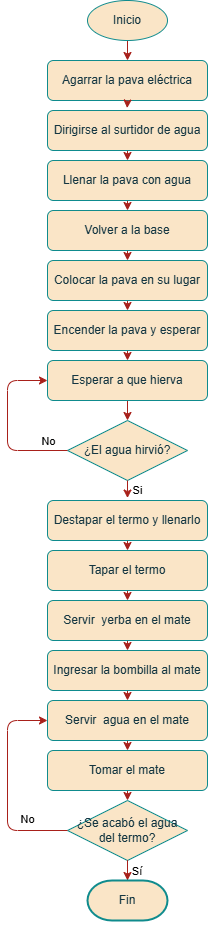

The diagram above was exported from draw.io. Its source (the exported page's mxGraphModel, read from the mxfile embedded in the PNG):
<mxGraphModel dx="1199" dy="666" grid="1" gridSize="10" guides="1" tooltips="1" connect="1" arrows="1" fold="1" page="1" pageScale="1" pageWidth="827" pageHeight="1169" math="0" shadow="0">
  <root>
    <mxCell id="0" />
    <mxCell id="1" parent="0" />
    <mxCell id="XfZ3uJV0LG83QE4XwJ6H-21" style="edgeStyle=orthogonalEdgeStyle;rounded=0;orthogonalLoop=1;jettySize=auto;html=1;exitX=0.5;exitY=1;exitDx=0;exitDy=0;entryX=0.5;entryY=0;entryDx=0;entryDy=0;labelBackgroundColor=none;fontColor=default;strokeColor=#A8201A;" edge="1" parent="1" source="XfZ3uJV0LG83QE4XwJ6H-1" target="XfZ3uJV0LG83QE4XwJ6H-2">
      <mxGeometry relative="1" as="geometry" />
    </mxCell>
    <mxCell id="XfZ3uJV0LG83QE4XwJ6H-1" value="Inicio" style="ellipse;whiteSpace=wrap;html=1;labelBackgroundColor=none;fillColor=#FAE5C7;strokeColor=#0F8B8D;fontColor=#143642;" vertex="1" parent="1">
      <mxGeometry x="240" y="20" width="80" height="40" as="geometry" />
    </mxCell>
    <mxCell id="XfZ3uJV0LG83QE4XwJ6H-2" value="Agarrar la pava eléctrica" style="rounded=1;whiteSpace=wrap;html=1;labelBackgroundColor=none;fillColor=#FAE5C7;strokeColor=#0F8B8D;fontColor=#143642;" vertex="1" parent="1">
      <mxGeometry x="200" y="80" width="160" height="40" as="geometry" />
    </mxCell>
    <mxCell id="XfZ3uJV0LG83QE4XwJ6H-49" style="edgeStyle=orthogonalEdgeStyle;rounded=0;orthogonalLoop=1;jettySize=auto;html=1;exitX=0.5;exitY=1;exitDx=0;exitDy=0;entryX=0.5;entryY=0;entryDx=0;entryDy=0;labelBackgroundColor=none;fontColor=default;strokeColor=#A8201A;" edge="1" parent="1" source="XfZ3uJV0LG83QE4XwJ6H-3" target="XfZ3uJV0LG83QE4XwJ6H-4">
      <mxGeometry relative="1" as="geometry" />
    </mxCell>
    <mxCell id="XfZ3uJV0LG83QE4XwJ6H-3" value="Dirigirse al surtidor de agua" style="rounded=1;whiteSpace=wrap;html=1;labelBackgroundColor=none;fillColor=#FAE5C7;strokeColor=#0F8B8D;fontColor=#143642;" vertex="1" parent="1">
      <mxGeometry x="200" y="130" width="160" height="40" as="geometry" />
    </mxCell>
    <mxCell id="XfZ3uJV0LG83QE4XwJ6H-51" style="edgeStyle=orthogonalEdgeStyle;rounded=0;orthogonalLoop=1;jettySize=auto;html=1;exitX=0.5;exitY=1;exitDx=0;exitDy=0;entryX=0.5;entryY=0;entryDx=0;entryDy=0;labelBackgroundColor=none;fontColor=default;strokeColor=#A8201A;" edge="1" parent="1" source="XfZ3uJV0LG83QE4XwJ6H-4" target="XfZ3uJV0LG83QE4XwJ6H-5">
      <mxGeometry relative="1" as="geometry" />
    </mxCell>
    <mxCell id="XfZ3uJV0LG83QE4XwJ6H-4" value="Llenar la pava con agua" style="rounded=1;whiteSpace=wrap;html=1;labelBackgroundColor=none;fillColor=#FAE5C7;strokeColor=#0F8B8D;fontColor=#143642;" vertex="1" parent="1">
      <mxGeometry x="200" y="180" width="160" height="40" as="geometry" />
    </mxCell>
    <mxCell id="XfZ3uJV0LG83QE4XwJ6H-53" style="edgeStyle=orthogonalEdgeStyle;rounded=0;orthogonalLoop=1;jettySize=auto;html=1;exitX=0.5;exitY=1;exitDx=0;exitDy=0;entryX=0.5;entryY=0;entryDx=0;entryDy=0;labelBackgroundColor=none;fontColor=default;strokeColor=#A8201A;" edge="1" parent="1" source="XfZ3uJV0LG83QE4XwJ6H-5" target="XfZ3uJV0LG83QE4XwJ6H-6">
      <mxGeometry relative="1" as="geometry" />
    </mxCell>
    <mxCell id="XfZ3uJV0LG83QE4XwJ6H-5" value="Volver a la base" style="rounded=1;whiteSpace=wrap;html=1;labelBackgroundColor=none;fillColor=#FAE5C7;strokeColor=#0F8B8D;fontColor=#143642;" vertex="1" parent="1">
      <mxGeometry x="200" y="230" width="160" height="40" as="geometry" />
    </mxCell>
    <mxCell id="XfZ3uJV0LG83QE4XwJ6H-54" style="edgeStyle=orthogonalEdgeStyle;rounded=0;orthogonalLoop=1;jettySize=auto;html=1;exitX=0.5;exitY=1;exitDx=0;exitDy=0;entryX=0.5;entryY=0;entryDx=0;entryDy=0;labelBackgroundColor=none;fontColor=default;strokeColor=#A8201A;" edge="1" parent="1" source="XfZ3uJV0LG83QE4XwJ6H-6" target="XfZ3uJV0LG83QE4XwJ6H-7">
      <mxGeometry relative="1" as="geometry" />
    </mxCell>
    <mxCell id="XfZ3uJV0LG83QE4XwJ6H-6" value="Colocar la pava en su lugar" style="rounded=1;whiteSpace=wrap;html=1;labelBackgroundColor=none;fillColor=#FAE5C7;strokeColor=#0F8B8D;fontColor=#143642;" vertex="1" parent="1">
      <mxGeometry x="200" y="280" width="160" height="40" as="geometry" />
    </mxCell>
    <mxCell id="XfZ3uJV0LG83QE4XwJ6H-55" style="edgeStyle=orthogonalEdgeStyle;rounded=0;orthogonalLoop=1;jettySize=auto;html=1;exitX=0.5;exitY=1;exitDx=0;exitDy=0;entryX=0.5;entryY=0;entryDx=0;entryDy=0;labelBackgroundColor=none;fontColor=default;strokeColor=#A8201A;" edge="1" parent="1" source="XfZ3uJV0LG83QE4XwJ6H-7" target="XfZ3uJV0LG83QE4XwJ6H-27">
      <mxGeometry relative="1" as="geometry" />
    </mxCell>
    <mxCell id="XfZ3uJV0LG83QE4XwJ6H-7" value="Encender la pava y esperar" style="rounded=1;whiteSpace=wrap;html=1;labelBackgroundColor=none;fillColor=#FAE5C7;strokeColor=#0F8B8D;fontColor=#143642;" vertex="1" parent="1">
      <mxGeometry x="200" y="330" width="160" height="40" as="geometry" />
    </mxCell>
    <mxCell id="XfZ3uJV0LG83QE4XwJ6H-8" value="¿El agua hirvió?" style="rhombus;whiteSpace=wrap;html=1;labelBackgroundColor=none;fillColor=#FAE5C7;strokeColor=#0F8B8D;fontColor=#143642;" vertex="1" parent="1">
      <mxGeometry x="220" y="440" width="120" height="60" as="geometry" />
    </mxCell>
    <mxCell id="XfZ3uJV0LG83QE4XwJ6H-9" value="No" style="edgeStyle=elbowEdgeStyle;rounded=1;exitX=0;exitY=0.5;exitDx=0;exitDy=0;entryX=0;entryY=0.5;entryDx=0;entryDy=0;labelBackgroundColor=none;fontColor=default;strokeColor=#A8201A;" edge="1" parent="1" source="XfZ3uJV0LG83QE4XwJ6H-8" target="XfZ3uJV0LG83QE4XwJ6H-27">
      <mxGeometry x="-0.7895" y="-10" relative="1" as="geometry">
        <mxPoint x="200" y="445" as="sourcePoint" />
        <mxPoint x="80" y="410" as="targetPoint" />
        <Array as="points">
          <mxPoint x="160" y="450" />
        </Array>
        <mxPoint as="offset" />
      </mxGeometry>
    </mxCell>
    <mxCell id="XfZ3uJV0LG83QE4XwJ6H-57" style="edgeStyle=orthogonalEdgeStyle;rounded=0;orthogonalLoop=1;jettySize=auto;html=1;exitX=0.5;exitY=1;exitDx=0;exitDy=0;entryX=0.5;entryY=0;entryDx=0;entryDy=0;labelBackgroundColor=none;fontColor=default;strokeColor=#A8201A;" edge="1" parent="1" source="XfZ3uJV0LG83QE4XwJ6H-11" target="XfZ3uJV0LG83QE4XwJ6H-12">
      <mxGeometry relative="1" as="geometry" />
    </mxCell>
    <mxCell id="XfZ3uJV0LG83QE4XwJ6H-11" value="Destapar el termo y llenarlo" style="rounded=1;whiteSpace=wrap;html=1;labelBackgroundColor=none;fillColor=#FAE5C7;strokeColor=#0F8B8D;fontColor=#143642;" vertex="1" parent="1">
      <mxGeometry x="200" y="520" width="160" height="40" as="geometry" />
    </mxCell>
    <mxCell id="XfZ3uJV0LG83QE4XwJ6H-58" style="edgeStyle=orthogonalEdgeStyle;rounded=0;orthogonalLoop=1;jettySize=auto;html=1;exitX=0.5;exitY=1;exitDx=0;exitDy=0;entryX=0.5;entryY=0;entryDx=0;entryDy=0;labelBackgroundColor=none;fontColor=default;strokeColor=#A8201A;" edge="1" parent="1" source="XfZ3uJV0LG83QE4XwJ6H-12" target="XfZ3uJV0LG83QE4XwJ6H-13">
      <mxGeometry relative="1" as="geometry" />
    </mxCell>
    <mxCell id="XfZ3uJV0LG83QE4XwJ6H-12" value="Tapar el termo" style="rounded=1;whiteSpace=wrap;html=1;labelBackgroundColor=none;fillColor=#FAE5C7;strokeColor=#0F8B8D;fontColor=#143642;" vertex="1" parent="1">
      <mxGeometry x="200" y="570" width="160" height="40" as="geometry" />
    </mxCell>
    <mxCell id="XfZ3uJV0LG83QE4XwJ6H-59" style="edgeStyle=orthogonalEdgeStyle;rounded=0;orthogonalLoop=1;jettySize=auto;html=1;exitX=0.5;exitY=1;exitDx=0;exitDy=0;entryX=0.5;entryY=0;entryDx=0;entryDy=0;labelBackgroundColor=none;fontColor=default;strokeColor=#A8201A;" edge="1" parent="1" source="XfZ3uJV0LG83QE4XwJ6H-13" target="XfZ3uJV0LG83QE4XwJ6H-14">
      <mxGeometry relative="1" as="geometry" />
    </mxCell>
    <mxCell id="XfZ3uJV0LG83QE4XwJ6H-13" value="Servir&amp;nbsp; yerba en el mate" style="rounded=1;whiteSpace=wrap;html=1;labelBackgroundColor=none;fillColor=#FAE5C7;strokeColor=#0F8B8D;fontColor=#143642;" vertex="1" parent="1">
      <mxGeometry x="200" y="620" width="160" height="40" as="geometry" />
    </mxCell>
    <mxCell id="XfZ3uJV0LG83QE4XwJ6H-61" style="edgeStyle=orthogonalEdgeStyle;rounded=0;orthogonalLoop=1;jettySize=auto;html=1;exitX=0.5;exitY=1;exitDx=0;exitDy=0;entryX=0.5;entryY=0;entryDx=0;entryDy=0;labelBackgroundColor=none;fontColor=default;strokeColor=#A8201A;" edge="1" parent="1" source="XfZ3uJV0LG83QE4XwJ6H-14" target="XfZ3uJV0LG83QE4XwJ6H-34">
      <mxGeometry relative="1" as="geometry" />
    </mxCell>
    <mxCell id="XfZ3uJV0LG83QE4XwJ6H-14" value="Ingresar la bombilla al mate" style="rounded=1;whiteSpace=wrap;html=1;labelBackgroundColor=none;fillColor=#FAE5C7;strokeColor=#0F8B8D;fontColor=#143642;" vertex="1" parent="1">
      <mxGeometry x="200" y="670" width="160" height="40" as="geometry" />
    </mxCell>
    <mxCell id="XfZ3uJV0LG83QE4XwJ6H-63" style="edgeStyle=orthogonalEdgeStyle;rounded=0;orthogonalLoop=1;jettySize=auto;html=1;exitX=0.5;exitY=1;exitDx=0;exitDy=0;entryX=0.5;entryY=0;entryDx=0;entryDy=0;labelBackgroundColor=none;fontColor=default;strokeColor=#A8201A;" edge="1" parent="1" source="XfZ3uJV0LG83QE4XwJ6H-15" target="XfZ3uJV0LG83QE4XwJ6H-16">
      <mxGeometry relative="1" as="geometry" />
    </mxCell>
    <mxCell id="XfZ3uJV0LG83QE4XwJ6H-15" value="Tomar el mate" style="rounded=1;whiteSpace=wrap;html=1;labelBackgroundColor=none;fillColor=#FAE5C7;strokeColor=#0F8B8D;fontColor=#143642;" vertex="1" parent="1">
      <mxGeometry x="200" y="770" width="160" height="40" as="geometry" />
    </mxCell>
    <mxCell id="XfZ3uJV0LG83QE4XwJ6H-39" value="No" style="edgeStyle=orthogonalEdgeStyle;rounded=0;orthogonalLoop=1;jettySize=auto;html=1;exitX=0.5;exitY=1;exitDx=0;exitDy=0;labelBackgroundColor=none;fontColor=default;strokeColor=#A8201A;" edge="1" parent="1" source="XfZ3uJV0LG83QE4XwJ6H-42">
      <mxGeometry x="1" y="135" relative="1" as="geometry">
        <mxPoint x="280.16666666666674" y="930" as="targetPoint" />
        <mxPoint x="35" y="-89" as="offset" />
      </mxGeometry>
    </mxCell>
    <mxCell id="XfZ3uJV0LG83QE4XwJ6H-16" value="¿Se acabó el agua del termo?" style="rhombus;whiteSpace=wrap;html=1;labelBackgroundColor=none;fillColor=#FAE5C7;strokeColor=#0F8B8D;fontColor=#143642;" vertex="1" parent="1">
      <mxGeometry x="220" y="820" width="120" height="60" as="geometry" />
    </mxCell>
    <mxCell id="XfZ3uJV0LG83QE4XwJ6H-18" value="Sí" style="edgeStyle=elbowEdgeStyle;rounded=1;exitX=0;exitY=0.5;exitDx=0;exitDy=0;entryX=0;entryY=0.5;entryDx=0;entryDy=0;labelBackgroundColor=none;fontColor=default;strokeColor=#A8201A;" edge="1" parent="1" source="XfZ3uJV0LG83QE4XwJ6H-16" target="XfZ3uJV0LG83QE4XwJ6H-34">
      <mxGeometry x="-1" y="81" relative="1" as="geometry">
        <Array as="points">
          <mxPoint x="160" y="760" />
          <mxPoint x="130" y="730" />
        </Array>
        <mxPoint x="70" y="-41" as="offset" />
      </mxGeometry>
    </mxCell>
    <mxCell id="XfZ3uJV0LG83QE4XwJ6H-28" style="edgeStyle=orthogonalEdgeStyle;rounded=0;orthogonalLoop=1;jettySize=auto;html=1;exitX=0.5;exitY=1;exitDx=0;exitDy=0;entryX=0.5;entryY=0;entryDx=0;entryDy=0;labelBackgroundColor=none;fontColor=default;strokeColor=#A8201A;" edge="1" parent="1" source="XfZ3uJV0LG83QE4XwJ6H-27" target="XfZ3uJV0LG83QE4XwJ6H-8">
      <mxGeometry relative="1" as="geometry" />
    </mxCell>
    <mxCell id="XfZ3uJV0LG83QE4XwJ6H-27" value="Esperar a que hierva" style="rounded=1;whiteSpace=wrap;html=1;labelBackgroundColor=none;fillColor=#FAE5C7;strokeColor=#0F8B8D;fontColor=#143642;" vertex="1" parent="1">
      <mxGeometry x="200" y="380" width="160" height="40" as="geometry" />
    </mxCell>
    <mxCell id="XfZ3uJV0LG83QE4XwJ6H-62" style="edgeStyle=orthogonalEdgeStyle;rounded=0;orthogonalLoop=1;jettySize=auto;html=1;exitX=0.5;exitY=1;exitDx=0;exitDy=0;entryX=0.5;entryY=0;entryDx=0;entryDy=0;labelBackgroundColor=none;fontColor=default;strokeColor=#A8201A;" edge="1" parent="1" source="XfZ3uJV0LG83QE4XwJ6H-34" target="XfZ3uJV0LG83QE4XwJ6H-15">
      <mxGeometry relative="1" as="geometry" />
    </mxCell>
    <mxCell id="XfZ3uJV0LG83QE4XwJ6H-34" value="Servir&amp;nbsp; agua en el mate" style="rounded=1;whiteSpace=wrap;html=1;labelBackgroundColor=none;fillColor=#FAE5C7;strokeColor=#0F8B8D;fontColor=#143642;" vertex="1" parent="1">
      <mxGeometry x="200" y="720" width="160" height="40" as="geometry" />
    </mxCell>
    <mxCell id="XfZ3uJV0LG83QE4XwJ6H-47" value="Si" style="edgeStyle=orthogonalEdgeStyle;rounded=0;orthogonalLoop=1;jettySize=auto;html=1;exitX=0.5;exitY=1;exitDx=0;exitDy=0;entryX=0.5;entryY=-0.061;entryDx=0;entryDy=0;entryPerimeter=0;labelBackgroundColor=none;fontColor=default;strokeColor=#A8201A;" edge="1" parent="1" source="XfZ3uJV0LG83QE4XwJ6H-8" target="XfZ3uJV0LG83QE4XwJ6H-11">
      <mxGeometry x="0.139" y="10" relative="1" as="geometry">
        <mxPoint as="offset" />
      </mxGeometry>
    </mxCell>
    <mxCell id="XfZ3uJV0LG83QE4XwJ6H-48" style="edgeStyle=orthogonalEdgeStyle;rounded=0;orthogonalLoop=1;jettySize=auto;html=1;exitX=0.5;exitY=1;exitDx=0;exitDy=0;entryX=0.498;entryY=-0.062;entryDx=0;entryDy=0;entryPerimeter=0;labelBackgroundColor=none;fontColor=default;strokeColor=#A8201A;" edge="1" parent="1" source="XfZ3uJV0LG83QE4XwJ6H-2" target="XfZ3uJV0LG83QE4XwJ6H-3">
      <mxGeometry relative="1" as="geometry" />
    </mxCell>
    <mxCell id="XfZ3uJV0LG83QE4XwJ6H-56" value="" style="edgeStyle=orthogonalEdgeStyle;rounded=0;orthogonalLoop=1;jettySize=auto;html=1;exitX=0.5;exitY=1;exitDx=0;exitDy=0;labelBackgroundColor=none;fontColor=default;strokeColor=#A8201A;" edge="1" parent="1" source="XfZ3uJV0LG83QE4XwJ6H-16" target="XfZ3uJV0LG83QE4XwJ6H-42">
      <mxGeometry x="-1" y="-108" relative="1" as="geometry">
        <mxPoint x="280.16666666666674" y="930" as="targetPoint" />
        <mxPoint x="280" y="880" as="sourcePoint" />
        <mxPoint x="8" y="-41" as="offset" />
      </mxGeometry>
    </mxCell>
    <mxCell id="XfZ3uJV0LG83QE4XwJ6H-42" value="Fin" style="strokeWidth=2;html=1;shape=mxgraph.flowchart.terminator;whiteSpace=wrap;labelBackgroundColor=none;fillColor=#FAE5C7;strokeColor=#0F8B8D;fontColor=#143642;" vertex="1" parent="1">
      <mxGeometry x="240" y="900" width="80" height="40" as="geometry" />
    </mxCell>
  </root>
</mxGraphModel>